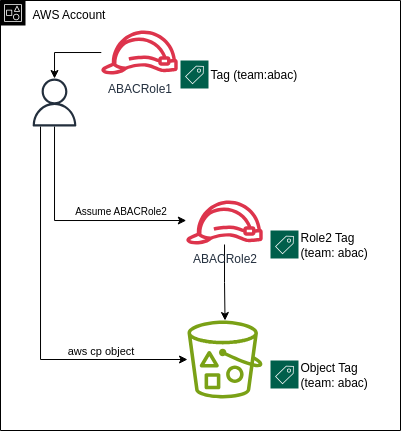

The diagram above was exported from draw.io. Its source (the exported page's mxGraphModel, read from the mxfile embedded in the PNG):
<mxGraphModel dx="983" dy="523" grid="1" gridSize="10" guides="1" tooltips="1" connect="1" arrows="1" fold="1" page="1" pageScale="1" pageWidth="850" pageHeight="1100" math="0" shadow="0">
  <root>
    <mxCell id="0" />
    <mxCell id="1" parent="0" />
    <mxCell id="mAFcs0yhqNVW6DX4OOKV-7" value="AWS Account" style="points=[[0,0],[0.25,0],[0.5,0],[0.75,0],[1,0],[1,0.25],[1,0.5],[1,0.75],[1,1],[0.75,1],[0.5,1],[0.25,1],[0,1],[0,0.75],[0,0.5],[0,0.25]];outlineConnect=0;html=1;whiteSpace=wrap;fontSize=12;fontStyle=0;container=1;pointerEvents=0;collapsible=0;recursiveResize=0;shape=mxgraph.aws4.group;grIcon=mxgraph.aws4.group_account;verticalAlign=top;align=left;spacingLeft=30;dashed=0;" vertex="1" parent="1">
      <mxGeometry x="240" y="200" width="400" height="430" as="geometry" />
    </mxCell>
    <mxCell id="mAFcs0yhqNVW6DX4OOKV-36" value="Assume ABACRole2" style="edgeStyle=orthogonalEdgeStyle;rounded=0;orthogonalLoop=1;jettySize=auto;html=1;fontSize=10;" edge="1" parent="mAFcs0yhqNVW6DX4OOKV-7" source="mAFcs0yhqNVW6DX4OOKV-19" target="mAFcs0yhqNVW6DX4OOKV-9">
      <mxGeometry x="0.4173" y="10" relative="1" as="geometry">
        <Array as="points">
          <mxPoint x="54" y="220" />
        </Array>
        <mxPoint as="offset" />
      </mxGeometry>
    </mxCell>
    <mxCell id="mAFcs0yhqNVW6DX4OOKV-38" style="edgeStyle=orthogonalEdgeStyle;rounded=0;orthogonalLoop=1;jettySize=auto;html=1;" edge="1" parent="mAFcs0yhqNVW6DX4OOKV-7" source="mAFcs0yhqNVW6DX4OOKV-19" target="mAFcs0yhqNVW6DX4OOKV-27">
      <mxGeometry relative="1" as="geometry">
        <Array as="points">
          <mxPoint x="40" y="359" />
        </Array>
      </mxGeometry>
    </mxCell>
    <mxCell id="mAFcs0yhqNVW6DX4OOKV-43" value="aws cp object" style="edgeLabel;html=1;align=center;verticalAlign=middle;resizable=0;points=[];" vertex="1" connectable="0" parent="mAFcs0yhqNVW6DX4OOKV-38">
      <mxGeometry x="0.5807" y="1" relative="1" as="geometry">
        <mxPoint x="-7" y="-8" as="offset" />
      </mxGeometry>
    </mxCell>
    <mxCell id="mAFcs0yhqNVW6DX4OOKV-19" value="" style="sketch=0;outlineConnect=0;fontColor=#232F3E;gradientColor=none;fillColor=#232F3D;strokeColor=none;dashed=0;verticalLabelPosition=bottom;verticalAlign=top;align=center;html=1;fontSize=12;fontStyle=0;aspect=fixed;pointerEvents=1;shape=mxgraph.aws4.user;" vertex="1" parent="mAFcs0yhqNVW6DX4OOKV-7">
      <mxGeometry x="30" y="78" width="48" height="48" as="geometry" />
    </mxCell>
    <mxCell id="mAFcs0yhqNVW6DX4OOKV-27" value="" style="sketch=0;outlineConnect=0;fontColor=#232F3E;gradientColor=none;fillColor=#7AA116;strokeColor=none;dashed=0;verticalLabelPosition=bottom;verticalAlign=top;align=center;html=1;fontSize=12;fontStyle=0;aspect=fixed;pointerEvents=1;shape=mxgraph.aws4.bucket_with_objects;" vertex="1" parent="mAFcs0yhqNVW6DX4OOKV-7">
      <mxGeometry x="187" y="320" width="75" height="78" as="geometry" />
    </mxCell>
    <mxCell id="mAFcs0yhqNVW6DX4OOKV-42" value="" style="edgeStyle=orthogonalEdgeStyle;rounded=0;orthogonalLoop=1;jettySize=auto;html=1;" edge="1" parent="mAFcs0yhqNVW6DX4OOKV-7" source="mAFcs0yhqNVW6DX4OOKV-9" target="mAFcs0yhqNVW6DX4OOKV-27">
      <mxGeometry relative="1" as="geometry" />
    </mxCell>
    <mxCell id="mAFcs0yhqNVW6DX4OOKV-9" value="ABACRole2" style="sketch=0;outlineConnect=0;fontColor=#232F3E;gradientColor=none;fillColor=#DD344C;strokeColor=none;dashed=0;verticalLabelPosition=bottom;verticalAlign=top;align=center;html=1;fontSize=12;fontStyle=0;aspect=fixed;pointerEvents=1;shape=mxgraph.aws4.role;" vertex="1" parent="mAFcs0yhqNVW6DX4OOKV-7">
      <mxGeometry x="185" y="200" width="78" height="44" as="geometry" />
    </mxCell>
    <mxCell id="mAFcs0yhqNVW6DX4OOKV-11" value="Role2 Tag&amp;nbsp;&lt;br&gt;(team: abac)" style="sketch=0;pointerEvents=1;shadow=0;dashed=0;html=1;strokeColor=none;fillColor=#005F4B;labelPosition=right;verticalLabelPosition=middle;verticalAlign=middle;align=left;outlineConnect=0;shape=mxgraph.veeam2.tag;" vertex="1" parent="mAFcs0yhqNVW6DX4OOKV-7">
      <mxGeometry x="270" y="230" width="28.000000000000004" height="28.000000000000004" as="geometry" />
    </mxCell>
    <mxCell id="mAFcs0yhqNVW6DX4OOKV-29" value="Object Tag&lt;div&gt;(team: abac)&lt;/div&gt;" style="sketch=0;pointerEvents=1;shadow=0;dashed=0;html=1;strokeColor=none;fillColor=#005F4B;labelPosition=right;verticalLabelPosition=middle;verticalAlign=middle;align=left;outlineConnect=0;shape=mxgraph.veeam2.tag;" vertex="1" parent="mAFcs0yhqNVW6DX4OOKV-7">
      <mxGeometry x="270" y="360" width="28.000000000000004" height="28.000000000000004" as="geometry" />
    </mxCell>
    <mxCell id="mAFcs0yhqNVW6DX4OOKV-37" style="edgeStyle=orthogonalEdgeStyle;rounded=0;orthogonalLoop=1;jettySize=auto;html=1;" edge="1" parent="mAFcs0yhqNVW6DX4OOKV-7" source="mAFcs0yhqNVW6DX4OOKV-8" target="mAFcs0yhqNVW6DX4OOKV-19">
      <mxGeometry relative="1" as="geometry" />
    </mxCell>
    <mxCell id="mAFcs0yhqNVW6DX4OOKV-8" value="ABACRole1" style="sketch=0;outlineConnect=0;fontColor=#232F3E;gradientColor=none;fillColor=#DD344C;strokeColor=none;dashed=0;verticalLabelPosition=bottom;verticalAlign=top;align=center;html=1;fontSize=12;fontStyle=0;aspect=fixed;pointerEvents=1;shape=mxgraph.aws4.role;" vertex="1" parent="mAFcs0yhqNVW6DX4OOKV-7">
      <mxGeometry x="100" y="30" width="78" height="44" as="geometry" />
    </mxCell>
    <mxCell id="mAFcs0yhqNVW6DX4OOKV-14" value="Tag (team:abac)" style="sketch=0;pointerEvents=1;shadow=0;dashed=0;html=1;strokeColor=none;fillColor=#005F4B;labelPosition=right;verticalLabelPosition=middle;verticalAlign=middle;align=left;outlineConnect=0;shape=mxgraph.veeam2.tag;" vertex="1" parent="mAFcs0yhqNVW6DX4OOKV-7">
      <mxGeometry x="180" y="60" width="28.000000000000004" height="28.000000000000004" as="geometry" />
    </mxCell>
  </root>
</mxGraphModel>